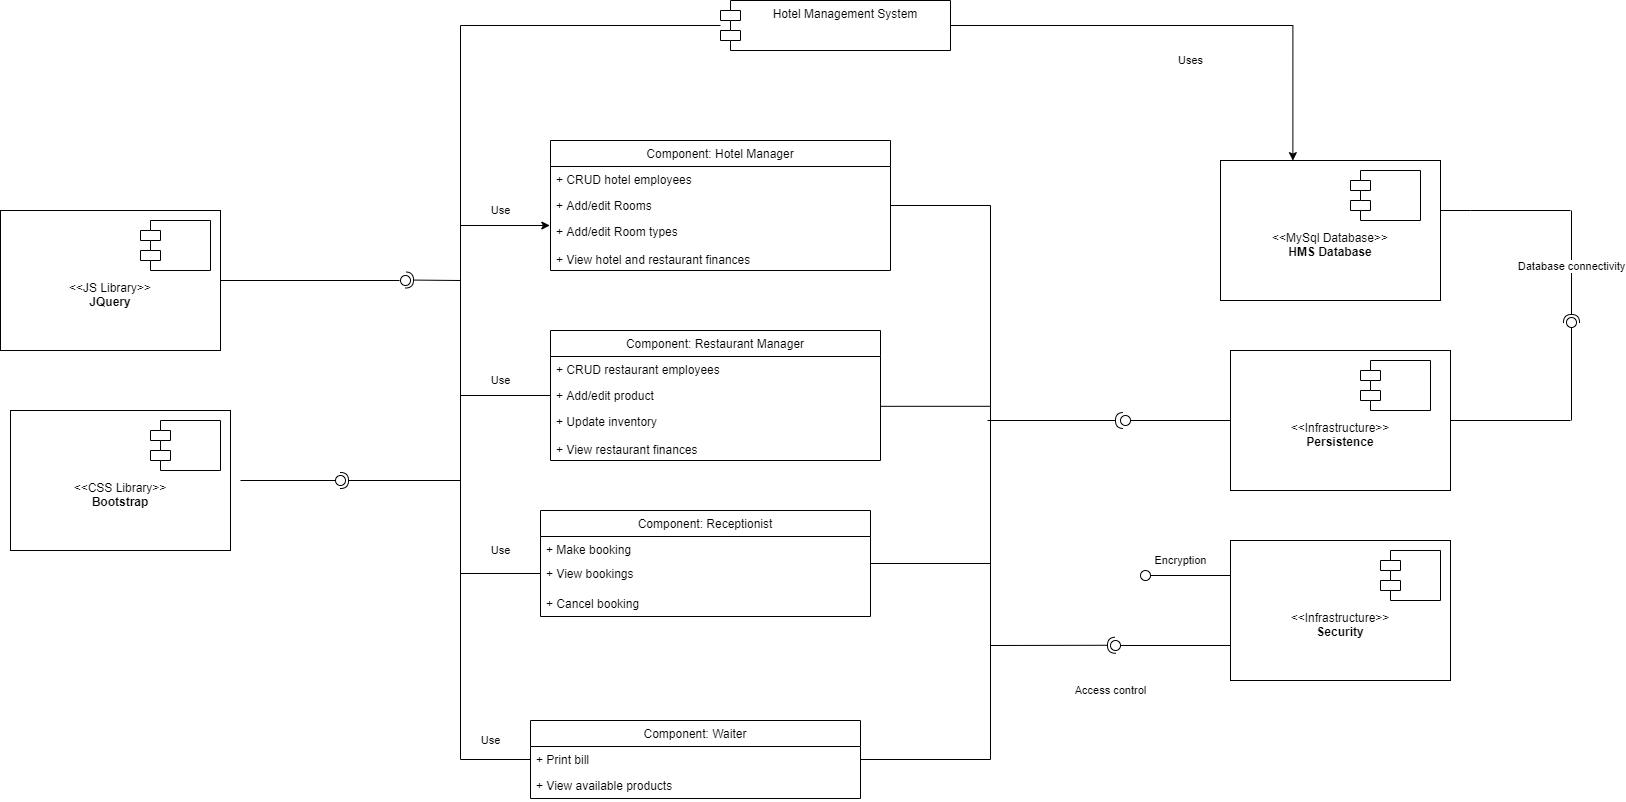

The diagram above was exported from draw.io. Its source (the exported page's mxGraphModel, read from the mxfile embedded in the PNG):
<mxGraphModel dx="1038" dy="579" grid="1" gridSize="10" guides="1" tooltips="1" connect="1" arrows="1" fold="1" page="1" pageScale="1" pageWidth="850" pageHeight="1100" math="0" shadow="0">
  <root>
    <mxCell id="0" />
    <mxCell id="1" parent="0" />
    <mxCell id="ynOkuP6M3tc8xmpFCgEa-1" value="" style="rounded=0;orthogonalLoop=1;jettySize=auto;html=1;endArrow=none;endFill=0;" parent="1" edge="1" source="48vYaEAKBTCIhpdKxz0v-1">
      <mxGeometry relative="1" as="geometry">
        <mxPoint x="400" y="295" as="sourcePoint" />
        <mxPoint x="479" y="330" as="targetPoint" />
      </mxGeometry>
    </mxCell>
    <mxCell id="ynOkuP6M3tc8xmpFCgEa-2" value="" style="rounded=0;orthogonalLoop=1;jettySize=auto;html=1;endArrow=halfCircle;endFill=0;endSize=6;strokeWidth=1;" parent="1" edge="1">
      <mxGeometry relative="1" as="geometry">
        <mxPoint x="540" y="330" as="sourcePoint" />
        <mxPoint x="485" y="329.5" as="targetPoint" />
      </mxGeometry>
    </mxCell>
    <mxCell id="ynOkuP6M3tc8xmpFCgEa-3" value="" style="ellipse;whiteSpace=wrap;html=1;fontFamily=Helvetica;fontSize=12;fontColor=#000000;align=center;strokeColor=#000000;fillColor=#ffffff;points=[];aspect=fixed;resizable=0;" parent="1" vertex="1">
      <mxGeometry x="480" y="325" width="10" height="10" as="geometry" />
    </mxCell>
    <mxCell id="48vYaEAKBTCIhpdKxz0v-1" value="&lt;br&gt;&lt;br&gt;&amp;lt;&amp;lt;JS Library&amp;gt;&amp;gt;&lt;br&gt;&lt;b&gt;JQuery&lt;/b&gt;" style="rounded=0;whiteSpace=wrap;html=1;" vertex="1" parent="1">
      <mxGeometry x="80" y="260" width="220" height="140" as="geometry" />
    </mxCell>
    <mxCell id="48vYaEAKBTCIhpdKxz0v-2" value="" style="shape=module;align=left;spacingLeft=20;align=center;verticalAlign=top;" vertex="1" parent="1">
      <mxGeometry x="220" y="270" width="70" height="50" as="geometry" />
    </mxCell>
    <mxCell id="48vYaEAKBTCIhpdKxz0v-3" value="&lt;br&gt;&lt;br&gt;&amp;lt;&amp;lt;CSS Library&amp;gt;&amp;gt;&lt;br&gt;&lt;b&gt;Bootstrap&lt;/b&gt;" style="rounded=0;whiteSpace=wrap;html=1;" vertex="1" parent="1">
      <mxGeometry x="90" y="460" width="220" height="140" as="geometry" />
    </mxCell>
    <mxCell id="48vYaEAKBTCIhpdKxz0v-4" value="" style="shape=module;align=left;spacingLeft=20;align=center;verticalAlign=top;" vertex="1" parent="1">
      <mxGeometry x="230" y="470" width="70" height="50" as="geometry" />
    </mxCell>
    <mxCell id="48vYaEAKBTCIhpdKxz0v-6" value="" style="rounded=0;orthogonalLoop=1;jettySize=auto;html=1;endArrow=none;endFill=0;" edge="1" parent="1">
      <mxGeometry relative="1" as="geometry">
        <mxPoint x="320" y="530" as="sourcePoint" />
        <mxPoint x="415" y="530" as="targetPoint" />
      </mxGeometry>
    </mxCell>
    <mxCell id="48vYaEAKBTCIhpdKxz0v-7" value="" style="rounded=0;orthogonalLoop=1;jettySize=auto;html=1;endArrow=halfCircle;endFill=0;entryX=0.5;entryY=0.5;entryDx=0;entryDy=0;endSize=6;strokeWidth=1;" edge="1" parent="1" target="48vYaEAKBTCIhpdKxz0v-8">
      <mxGeometry relative="1" as="geometry">
        <mxPoint x="540" y="530" as="sourcePoint" />
      </mxGeometry>
    </mxCell>
    <mxCell id="48vYaEAKBTCIhpdKxz0v-8" value="" style="ellipse;whiteSpace=wrap;html=1;fontFamily=Helvetica;fontSize=12;fontColor=#000000;align=center;strokeColor=#000000;fillColor=#ffffff;points=[];aspect=fixed;resizable=0;" vertex="1" parent="1">
      <mxGeometry x="415" y="525" width="10" height="10" as="geometry" />
    </mxCell>
    <mxCell id="48vYaEAKBTCIhpdKxz0v-35" style="edgeStyle=orthogonalEdgeStyle;rounded=0;orthogonalLoop=1;jettySize=auto;html=1;endArrow=none;endFill=0;" edge="1" parent="1" source="48vYaEAKBTCIhpdKxz0v-10">
      <mxGeometry relative="1" as="geometry">
        <mxPoint x="1650" y="260" as="targetPoint" />
        <Array as="points">
          <mxPoint x="1550" y="260" />
          <mxPoint x="1550" y="260" />
        </Array>
      </mxGeometry>
    </mxCell>
    <mxCell id="48vYaEAKBTCIhpdKxz0v-10" value="&lt;br&gt;&lt;br&gt;&amp;lt;&amp;lt;MySql Database&amp;gt;&amp;gt;&lt;br&gt;&lt;b&gt;HMS&lt;/b&gt; &lt;b&gt;Database&lt;/b&gt;&lt;span style=&quot;color: rgba(0 , 0 , 0 , 0) ; font-family: monospace ; font-size: 0px&quot;&gt;%3CmxGraphModel%3E%3Croot%3E%3CmxCell%20id%3D%220%22%2F%3E%3CmxCell%20id%3D%221%22%20parent%3D%220%22%2F%3E%3CmxCell%20id%3D%222%22%20value%3D%22%26lt%3Bbr%26gt%3B%26lt%3Bbr%26gt%3B%26amp%3Blt%3B%26amp%3Blt%3BJS%20Library%26amp%3Bgt%3B%26amp%3Bgt%3B%26lt%3Bbr%26gt%3BJQuery%22%20style%3D%22rounded%3D0%3BwhiteSpace%3Dwrap%3Bhtml%3D1%3B%22%20vertex%3D%221%22%20parent%3D%221%22%3E%3CmxGeometry%20x%3D%2280%22%20y%3D%22260%22%20width%3D%22220%22%20height%3D%22140%22%20as%3D%22geometry%22%2F%3E%3C%2FmxCell%3E%3C%2Froot%3E%3C%2FmxGraphModel%3E&lt;/span&gt;" style="rounded=0;whiteSpace=wrap;html=1;" vertex="1" parent="1">
      <mxGeometry x="1300" y="210" width="220" height="140" as="geometry" />
    </mxCell>
    <mxCell id="48vYaEAKBTCIhpdKxz0v-36" style="edgeStyle=orthogonalEdgeStyle;rounded=0;orthogonalLoop=1;jettySize=auto;html=1;endArrow=none;endFill=0;" edge="1" parent="1" source="48vYaEAKBTCIhpdKxz0v-11">
      <mxGeometry relative="1" as="geometry">
        <mxPoint x="1650" y="470" as="targetPoint" />
      </mxGeometry>
    </mxCell>
    <mxCell id="48vYaEAKBTCIhpdKxz0v-84" style="edgeStyle=orthogonalEdgeStyle;rounded=0;orthogonalLoop=1;jettySize=auto;html=1;endArrow=none;endFill=0;" edge="1" parent="1" source="48vYaEAKBTCIhpdKxz0v-11">
      <mxGeometry relative="1" as="geometry">
        <mxPoint x="1210" y="470" as="targetPoint" />
      </mxGeometry>
    </mxCell>
    <mxCell id="48vYaEAKBTCIhpdKxz0v-11" value="&lt;br&gt;&lt;br&gt;&amp;lt;&amp;lt;Infrastructure&amp;gt;&amp;gt;&lt;br&gt;&lt;b&gt;Persistence&lt;/b&gt;" style="rounded=0;whiteSpace=wrap;html=1;" vertex="1" parent="1">
      <mxGeometry x="1310" y="400" width="220" height="140" as="geometry" />
    </mxCell>
    <mxCell id="48vYaEAKBTCIhpdKxz0v-12" value="" style="shape=module;align=left;spacingLeft=20;align=center;verticalAlign=top;" vertex="1" parent="1">
      <mxGeometry x="1430" y="220" width="70" height="50" as="geometry" />
    </mxCell>
    <mxCell id="48vYaEAKBTCIhpdKxz0v-13" value="" style="shape=module;align=left;spacingLeft=20;align=center;verticalAlign=top;" vertex="1" parent="1">
      <mxGeometry x="1440" y="410" width="70" height="50" as="geometry" />
    </mxCell>
    <mxCell id="48vYaEAKBTCIhpdKxz0v-64" value="Use" style="edgeStyle=orthogonalEdgeStyle;rounded=0;orthogonalLoop=1;jettySize=auto;html=1;endArrow=classic;endFill=1;entryX=-0.002;entryY=0.135;entryDx=0;entryDy=0;entryPerimeter=0;" edge="1" parent="1" source="48vYaEAKBTCIhpdKxz0v-14" target="48vYaEAKBTCIhpdKxz0v-42">
      <mxGeometry x="0.8204" y="15" relative="1" as="geometry">
        <mxPoint x="560" y="280" as="targetPoint" />
        <Array as="points">
          <mxPoint x="540" y="75" />
          <mxPoint x="540" y="275" />
        </Array>
        <mxPoint as="offset" />
      </mxGeometry>
    </mxCell>
    <mxCell id="48vYaEAKBTCIhpdKxz0v-83" value="Uses" style="edgeStyle=orthogonalEdgeStyle;rounded=0;orthogonalLoop=1;jettySize=auto;html=1;entryX=0.329;entryY=0.001;entryDx=0;entryDy=0;entryPerimeter=0;endArrow=classic;endFill=1;" edge="1" parent="1" source="48vYaEAKBTCIhpdKxz0v-14" target="48vYaEAKBTCIhpdKxz0v-10">
      <mxGeometry x="0.0052" y="-35" relative="1" as="geometry">
        <mxPoint as="offset" />
      </mxGeometry>
    </mxCell>
    <mxCell id="48vYaEAKBTCIhpdKxz0v-14" value="Hotel Management System" style="shape=module;align=left;spacingLeft=20;align=center;verticalAlign=top;" vertex="1" parent="1">
      <mxGeometry x="800" y="50" width="230" height="50" as="geometry" />
    </mxCell>
    <mxCell id="48vYaEAKBTCIhpdKxz0v-32" value="" style="rounded=0;orthogonalLoop=1;jettySize=auto;html=1;endArrow=none;endFill=0;" edge="1" target="48vYaEAKBTCIhpdKxz0v-34" parent="1">
      <mxGeometry relative="1" as="geometry">
        <mxPoint x="1651" y="470" as="sourcePoint" />
      </mxGeometry>
    </mxCell>
    <mxCell id="48vYaEAKBTCIhpdKxz0v-33" value="Database connectivity" style="rounded=0;orthogonalLoop=1;jettySize=auto;html=1;endArrow=halfCircle;endFill=0;entryX=0.5;entryY=0.5;entryDx=0;entryDy=0;endSize=6;strokeWidth=1;" edge="1" target="48vYaEAKBTCIhpdKxz0v-34" parent="1">
      <mxGeometry relative="1" as="geometry">
        <mxPoint x="1651" y="260" as="sourcePoint" />
      </mxGeometry>
    </mxCell>
    <mxCell id="48vYaEAKBTCIhpdKxz0v-34" value="" style="ellipse;whiteSpace=wrap;html=1;fontFamily=Helvetica;fontSize=12;fontColor=#000000;align=center;strokeColor=#000000;fillColor=#ffffff;points=[];aspect=fixed;resizable=0;direction=west;" vertex="1" parent="1">
      <mxGeometry x="1646" y="367" width="10" height="10" as="geometry" />
    </mxCell>
    <mxCell id="48vYaEAKBTCIhpdKxz0v-74" value="Access control" style="edgeStyle=orthogonalEdgeStyle;rounded=0;orthogonalLoop=1;jettySize=auto;html=1;endArrow=none;endFill=0;" edge="1" parent="1" source="48vYaEAKBTCIhpdKxz0v-37">
      <mxGeometry x="0.6716" y="-46" relative="1" as="geometry">
        <mxPoint x="1220" y="695" as="targetPoint" />
        <Array as="points">
          <mxPoint x="1198" y="695" />
        </Array>
        <mxPoint x="-8" y="-1" as="offset" />
      </mxGeometry>
    </mxCell>
    <mxCell id="48vYaEAKBTCIhpdKxz0v-37" value="&lt;br&gt;&lt;br&gt;&amp;lt;&amp;lt;Infrastructure&amp;gt;&amp;gt;&lt;br&gt;&lt;b&gt;Security&lt;/b&gt;" style="rounded=0;whiteSpace=wrap;html=1;" vertex="1" parent="1">
      <mxGeometry x="1310" y="590" width="220" height="140" as="geometry" />
    </mxCell>
    <mxCell id="48vYaEAKBTCIhpdKxz0v-38" value="" style="shape=module;align=left;spacingLeft=20;align=center;verticalAlign=top;" vertex="1" parent="1">
      <mxGeometry x="1460" y="600" width="60" height="50" as="geometry" />
    </mxCell>
    <mxCell id="48vYaEAKBTCIhpdKxz0v-39" value="Component: Hotel Manager" style="swimlane;fontStyle=0;childLayout=stackLayout;horizontal=1;startSize=26;fillColor=none;horizontalStack=0;resizeParent=1;resizeParentMax=0;resizeLast=0;collapsible=1;marginBottom=0;" vertex="1" parent="1">
      <mxGeometry x="630" y="190" width="340" height="130" as="geometry" />
    </mxCell>
    <mxCell id="48vYaEAKBTCIhpdKxz0v-40" value="+ CRUD hotel employees" style="text;strokeColor=none;fillColor=none;align=left;verticalAlign=top;spacingLeft=4;spacingRight=4;overflow=hidden;rotatable=0;points=[[0,0.5],[1,0.5]];portConstraint=eastwest;" vertex="1" parent="48vYaEAKBTCIhpdKxz0v-39">
      <mxGeometry y="26" width="340" height="26" as="geometry" />
    </mxCell>
    <mxCell id="48vYaEAKBTCIhpdKxz0v-41" value="+ Add/edit Rooms" style="text;strokeColor=none;fillColor=none;align=left;verticalAlign=top;spacingLeft=4;spacingRight=4;overflow=hidden;rotatable=0;points=[[0,0.5],[1,0.5]];portConstraint=eastwest;" vertex="1" parent="48vYaEAKBTCIhpdKxz0v-39">
      <mxGeometry y="52" width="340" height="26" as="geometry" />
    </mxCell>
    <mxCell id="48vYaEAKBTCIhpdKxz0v-42" value="+ Add/edit Room types&#10;&#10;+ View hotel and restaurant finances" style="text;strokeColor=none;fillColor=none;align=left;verticalAlign=top;spacingLeft=4;spacingRight=4;overflow=hidden;rotatable=0;points=[[0,0.5],[1,0.5]];portConstraint=eastwest;" vertex="1" parent="48vYaEAKBTCIhpdKxz0v-39">
      <mxGeometry y="78" width="340" height="52" as="geometry" />
    </mxCell>
    <mxCell id="48vYaEAKBTCIhpdKxz0v-43" value="Component: Restaurant Manager" style="swimlane;fontStyle=0;childLayout=stackLayout;horizontal=1;startSize=26;fillColor=none;horizontalStack=0;resizeParent=1;resizeParentMax=0;resizeLast=0;collapsible=1;marginBottom=0;" vertex="1" parent="1">
      <mxGeometry x="630" y="380" width="330" height="130" as="geometry" />
    </mxCell>
    <mxCell id="48vYaEAKBTCIhpdKxz0v-44" value="+ CRUD restaurant employees" style="text;strokeColor=none;fillColor=none;align=left;verticalAlign=top;spacingLeft=4;spacingRight=4;overflow=hidden;rotatable=0;points=[[0,0.5],[1,0.5]];portConstraint=eastwest;" vertex="1" parent="48vYaEAKBTCIhpdKxz0v-43">
      <mxGeometry y="26" width="330" height="26" as="geometry" />
    </mxCell>
    <mxCell id="48vYaEAKBTCIhpdKxz0v-45" value="+ Add/edit product" style="text;strokeColor=none;fillColor=none;align=left;verticalAlign=top;spacingLeft=4;spacingRight=4;overflow=hidden;rotatable=0;points=[[0,0.5],[1,0.5]];portConstraint=eastwest;" vertex="1" parent="48vYaEAKBTCIhpdKxz0v-43">
      <mxGeometry y="52" width="330" height="26" as="geometry" />
    </mxCell>
    <mxCell id="48vYaEAKBTCIhpdKxz0v-46" value="+ Update inventory&#10;&#10;+ View restaurant finances" style="text;strokeColor=none;fillColor=none;align=left;verticalAlign=top;spacingLeft=4;spacingRight=4;overflow=hidden;rotatable=0;points=[[0,0.5],[1,0.5]];portConstraint=eastwest;" vertex="1" parent="48vYaEAKBTCIhpdKxz0v-43">
      <mxGeometry y="78" width="330" height="52" as="geometry" />
    </mxCell>
    <mxCell id="48vYaEAKBTCIhpdKxz0v-49" value="Component: Receptionist" style="swimlane;fontStyle=0;childLayout=stackLayout;horizontal=1;startSize=26;fillColor=none;horizontalStack=0;resizeParent=1;resizeParentMax=0;resizeLast=0;collapsible=1;marginBottom=0;" vertex="1" parent="1">
      <mxGeometry x="620" y="560" width="330" height="106" as="geometry" />
    </mxCell>
    <mxCell id="48vYaEAKBTCIhpdKxz0v-58" value="+ Make booking" style="text;strokeColor=none;fillColor=none;align=left;verticalAlign=top;spacingLeft=4;spacingRight=4;overflow=hidden;rotatable=0;points=[[0,0.5],[1,0.5]];portConstraint=eastwest;" vertex="1" parent="48vYaEAKBTCIhpdKxz0v-49">
      <mxGeometry y="26" width="330" height="54" as="geometry" />
    </mxCell>
    <mxCell id="48vYaEAKBTCIhpdKxz0v-61" value="+ Cancel booking" style="text;strokeColor=none;fillColor=none;align=left;verticalAlign=top;spacingLeft=4;spacingRight=4;overflow=hidden;rotatable=0;points=[[0,0.5],[1,0.5]];portConstraint=eastwest;" vertex="1" parent="48vYaEAKBTCIhpdKxz0v-49">
      <mxGeometry y="80" width="330" height="26" as="geometry" />
    </mxCell>
    <mxCell id="48vYaEAKBTCIhpdKxz0v-53" value="Component: Waiter" style="swimlane;fontStyle=0;childLayout=stackLayout;horizontal=1;startSize=26;fillColor=none;horizontalStack=0;resizeParent=1;resizeParentMax=0;resizeLast=0;collapsible=1;marginBottom=0;" vertex="1" parent="1">
      <mxGeometry x="610" y="770" width="330" height="78" as="geometry" />
    </mxCell>
    <mxCell id="48vYaEAKBTCIhpdKxz0v-54" value="+ Print bill" style="text;strokeColor=none;fillColor=none;align=left;verticalAlign=top;spacingLeft=4;spacingRight=4;overflow=hidden;rotatable=0;points=[[0,0.5],[1,0.5]];portConstraint=eastwest;" vertex="1" parent="48vYaEAKBTCIhpdKxz0v-53">
      <mxGeometry y="26" width="330" height="26" as="geometry" />
    </mxCell>
    <mxCell id="48vYaEAKBTCIhpdKxz0v-55" value="+ View available products" style="text;strokeColor=none;fillColor=none;align=left;verticalAlign=top;spacingLeft=4;spacingRight=4;overflow=hidden;rotatable=0;points=[[0,0.5],[1,0.5]];portConstraint=eastwest;" vertex="1" parent="48vYaEAKBTCIhpdKxz0v-53">
      <mxGeometry y="52" width="330" height="26" as="geometry" />
    </mxCell>
    <mxCell id="48vYaEAKBTCIhpdKxz0v-66" value="Use" style="edgeStyle=orthogonalEdgeStyle;rounded=0;orthogonalLoop=1;jettySize=auto;html=1;endArrow=none;endFill=0;" edge="1" parent="1" source="48vYaEAKBTCIhpdKxz0v-60">
      <mxGeometry x="-0.6958" y="-23" relative="1" as="geometry">
        <mxPoint x="540" y="440" as="targetPoint" />
        <mxPoint as="offset" />
      </mxGeometry>
    </mxCell>
    <mxCell id="48vYaEAKBTCIhpdKxz0v-60" value="+ View bookings" style="text;strokeColor=none;fillColor=none;align=left;verticalAlign=top;spacingLeft=4;spacingRight=4;overflow=hidden;rotatable=0;points=[[0,0.5],[1,0.5]];portConstraint=eastwest;" vertex="1" parent="1">
      <mxGeometry x="620" y="610" width="330" height="26" as="geometry" />
    </mxCell>
    <mxCell id="48vYaEAKBTCIhpdKxz0v-65" value="Use" style="edgeStyle=orthogonalEdgeStyle;rounded=0;orthogonalLoop=1;jettySize=auto;html=1;endArrow=none;endFill=0;" edge="1" parent="1" source="48vYaEAKBTCIhpdKxz0v-45">
      <mxGeometry x="-0.6226" y="-15" relative="1" as="geometry">
        <mxPoint x="540" y="270" as="targetPoint" />
        <mxPoint as="offset" />
      </mxGeometry>
    </mxCell>
    <mxCell id="48vYaEAKBTCIhpdKxz0v-67" value="Use" style="edgeStyle=orthogonalEdgeStyle;rounded=0;orthogonalLoop=1;jettySize=auto;html=1;endArrow=none;endFill=0;" edge="1" parent="1" source="48vYaEAKBTCIhpdKxz0v-54">
      <mxGeometry x="-0.6911" y="-19" relative="1" as="geometry">
        <mxPoint x="540" y="620" as="targetPoint" />
        <mxPoint as="offset" />
      </mxGeometry>
    </mxCell>
    <mxCell id="48vYaEAKBTCIhpdKxz0v-68" style="edgeStyle=orthogonalEdgeStyle;rounded=0;orthogonalLoop=1;jettySize=auto;html=1;endArrow=none;endFill=0;entryX=1.001;entryY=-0.042;entryDx=0;entryDy=0;entryPerimeter=0;" edge="1" parent="1" source="48vYaEAKBTCIhpdKxz0v-41" target="48vYaEAKBTCIhpdKxz0v-46">
      <mxGeometry relative="1" as="geometry">
        <mxPoint x="1060" y="470" as="targetPoint" />
        <Array as="points">
          <mxPoint x="1070" y="255" />
          <mxPoint x="1070" y="456" />
        </Array>
      </mxGeometry>
    </mxCell>
    <mxCell id="48vYaEAKBTCIhpdKxz0v-69" style="edgeStyle=orthogonalEdgeStyle;rounded=0;orthogonalLoop=1;jettySize=auto;html=1;endArrow=none;endFill=0;" edge="1" parent="1" source="48vYaEAKBTCIhpdKxz0v-58">
      <mxGeometry relative="1" as="geometry">
        <mxPoint x="1070" y="450" as="targetPoint" />
      </mxGeometry>
    </mxCell>
    <mxCell id="48vYaEAKBTCIhpdKxz0v-70" style="edgeStyle=orthogonalEdgeStyle;rounded=0;orthogonalLoop=1;jettySize=auto;html=1;endArrow=none;endFill=0;" edge="1" parent="1" source="48vYaEAKBTCIhpdKxz0v-54">
      <mxGeometry relative="1" as="geometry">
        <mxPoint x="1070" y="610" as="targetPoint" />
      </mxGeometry>
    </mxCell>
    <mxCell id="48vYaEAKBTCIhpdKxz0v-72" value="Encryption" style="edgeStyle=orthogonalEdgeStyle;rounded=0;orthogonalLoop=1;jettySize=auto;html=1;entryX=0;entryY=0.25;entryDx=0;entryDy=0;endArrow=none;endFill=0;" edge="1" parent="1" source="48vYaEAKBTCIhpdKxz0v-71" target="48vYaEAKBTCIhpdKxz0v-37">
      <mxGeometry x="-0.25" y="15" relative="1" as="geometry">
        <mxPoint as="offset" />
      </mxGeometry>
    </mxCell>
    <mxCell id="48vYaEAKBTCIhpdKxz0v-71" value="" style="ellipse;whiteSpace=wrap;html=1;fontFamily=Helvetica;fontSize=12;fontColor=#000000;align=center;strokeColor=#000000;fillColor=#ffffff;points=[];aspect=fixed;resizable=0;direction=west;" vertex="1" parent="1">
      <mxGeometry x="1220" y="620" width="10" height="10" as="geometry" />
    </mxCell>
    <mxCell id="48vYaEAKBTCIhpdKxz0v-73" value="" style="ellipse;whiteSpace=wrap;html=1;fontFamily=Helvetica;fontSize=12;fontColor=#000000;align=center;strokeColor=#000000;fillColor=#ffffff;points=[];aspect=fixed;resizable=0;direction=west;" vertex="1" parent="1">
      <mxGeometry x="1190" y="690" width="10" height="10" as="geometry" />
    </mxCell>
    <mxCell id="48vYaEAKBTCIhpdKxz0v-78" value="" style="rounded=0;orthogonalLoop=1;jettySize=auto;html=1;endArrow=halfCircle;endFill=0;entryX=0.5;entryY=0.5;entryDx=0;entryDy=0;endSize=6;strokeWidth=1;" edge="1" parent="1">
      <mxGeometry relative="1" as="geometry">
        <mxPoint x="1070" y="695" as="sourcePoint" />
        <mxPoint x="1195" y="694.75" as="targetPoint" />
      </mxGeometry>
    </mxCell>
    <mxCell id="48vYaEAKBTCIhpdKxz0v-85" value="" style="ellipse;whiteSpace=wrap;html=1;fontFamily=Helvetica;fontSize=12;fontColor=#000000;align=center;strokeColor=#000000;fillColor=#ffffff;points=[];aspect=fixed;resizable=0;direction=west;" vertex="1" parent="1">
      <mxGeometry x="1200" y="465" width="10" height="10" as="geometry" />
    </mxCell>
    <mxCell id="48vYaEAKBTCIhpdKxz0v-86" value="" style="rounded=0;orthogonalLoop=1;jettySize=auto;html=1;endArrow=halfCircle;endFill=0;entryX=0.5;entryY=0.5;entryDx=0;entryDy=0;endSize=6;strokeWidth=1;" edge="1" parent="1">
      <mxGeometry relative="1" as="geometry">
        <mxPoint x="1067" y="470" as="sourcePoint" />
        <mxPoint x="1203" y="470" as="targetPoint" />
      </mxGeometry>
    </mxCell>
  </root>
</mxGraphModel>